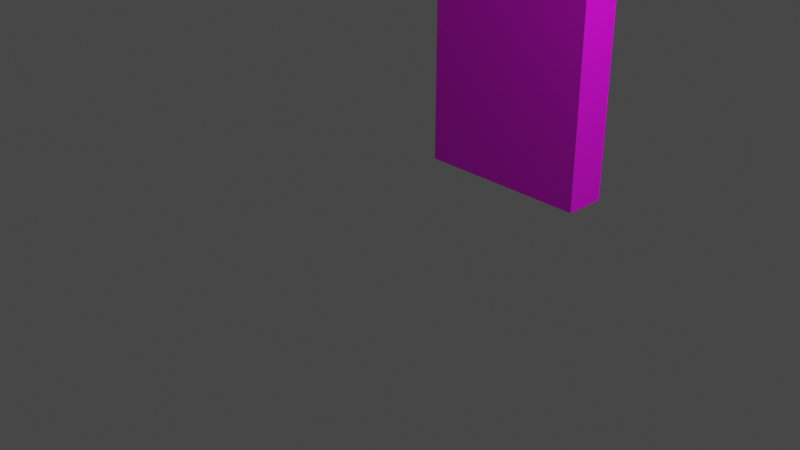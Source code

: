 # Source: ObjectWoodWallEast.blend  (saved by Blender 3.4.6; exported with 4.5.12 LTS)
import bpy
from mathutils import Matrix  # noqa: F401  (used for matrix-valued properties, if any)

bpy.ops.wm.read_factory_settings(use_empty=True)
scene = bpy.context.scene
scene.name = 'Scene'

# ---- collections
col_collection = bpy.data.collections.new('Collection'); scene.collection.children.link(col_collection)

# ---- images (referenced by path relative to the original .blend; pixels are not part of the script)
import os
ASSET_DIR = os.environ.get("B2B_ASSET_DIR", "")  # directory of the original .blend (textures are referenced by path, not embedded)
HERE = os.path.dirname(os.path.abspath(__file__))  # packed textures are extracted next to this script under _unpacked/

def load_image(name, relpath, width, height, colorspace="sRGB"):
    """Load a texture the original file referenced (path relative to the .blend, or extracted next to this script)."""
    p = next((c for c in (os.path.join(HERE, relpath), os.path.join(ASSET_DIR, relpath)) if relpath and os.path.exists(c)), "")
    if p:
        img = bpy.data.images.load(p, check_existing=True)
        img.name = name
    else:  # same state as the original file: an image datablock whose file is absent (Cycles renders it pink)
        img = bpy.data.images.new(name, width, height)
        img.source = "FILE"
        img.filepath = "//" + (relpath or name)
    img.colorspace_settings.name = colorspace
    return img
img_objectwoodwalleast_texture_png = load_image('ObjectWoodWallEast_Texture.png', 'ObjectWoodWallEast_Texture.png', 1024, 1024, 'sRGB')

# ---- materials (node trees are filled in below, after node groups)
mat_material = bpy.data.materials.new('Material')
mat_material.alpha_threshold = 0.0
mat_material.use_transparent_shadow = False
mat_material.roughness = 0.5
mat_material.line_color = (0.0, 0.0, 0.0, 1.0)

# ---- material node trees
mat_material.use_nodes = True; mat_material.node_tree.nodes.clear()
_N = mat_material.node_tree.nodes; _L = mat_material.node_tree.links
n0 = _N.new('ShaderNodeOutputMaterial'); n0.name = 'Material Output'; n0.location = (300, 300)
n1 = _N.new('ShaderNodeBsdfPrincipled'); n1.name = 'Principled BSDF'; n1.location = (10, 300)
n1.distribution = 'GGX'
n1.subsurface_method = 'RANDOM_WALK_SKIN'
n1.inputs[3].default_value = 1.45
n1.inputs[27].default_value = (0.0, 0.0, 0.0, 1.0)
n1.inputs[28].default_value = 1.0
n2 = _N.new('ShaderNodeTexImage'); n2.name = 'Image Texture'; n2.location = (-371, 188)
n2.image = img_objectwoodwalleast_texture_png
_L.new(n1.outputs[0], n0.inputs[0])
_L.new(n2.outputs[0], n1.inputs[0])
n0.is_active_output = True

# ---- world
world_world = bpy.data.worlds.new('World'); scene.world = world_world
world_world.use_nodes = True; world_world.node_tree.nodes.clear()
_N = world_world.node_tree.nodes; _L = world_world.node_tree.links
n0 = _N.new('ShaderNodeOutputWorld'); n0.name = 'World Output'; n0.location = (300, 300)
n1 = _N.new('ShaderNodeBackground'); n1.name = 'Background'; n1.location = (10, 300)
n1.inputs[0].default_value = (0.05088, 0.05088, 0.05088, 1.0)
_L.new(n1.outputs[0], n0.inputs[0])
n0.is_active_output = True
world_world.color = (0.05088, 0.05088, 0.05088)
world_world.use_sun_shadow = False
world_world.sun_shadow_jitter_overblur = 0.0

# ---- cameras
cam_camera = bpy.data.cameras.new('Camera')
cam_camera.clip_end = 100.0
cam_camera.ortho_scale = 7.314

# ---- lights
light_light = bpy.data.lights.new('Light', 'POINT')
light_light.transmission_factor = 0.0
light_light.energy = 1000.0
light_light.shadow_soft_size = 0.1
light_light.shadow_maximum_resolution = 0.006
light_light.use_absolute_resolution = True

# ---- meshes
me_cube = bpy.data.meshes.new('Cube')
me_cube.from_pydata([(1.0, 1.0, 3.106), (1.0, 1.0, -1.0), (1.0, -1.0, 3.106), (1.0, -1.0, -1.0), (-1.0, 1.0, 3.106), (-1.0, 1.0, -1.0), (-1.0, -1.0, 3.106), (-1.0, -1.0, -1.0)], [], [(0, 4, 6, 2), (3, 2, 6, 7), (7, 6, 4, 5), (5, 1, 3, 7), (1, 0, 2, 3), (5, 4, 0, 1)])
_uv = me_cube.uv_layers.new(name='UVMap')
_uv.uv.foreach_set('vector', [0.625, 0.5, 0.875, 0.5, 0.875, 0.75, 0.625, 0.75, 0.375, 0.75, 0.625, 0.75, 0.625, 1.0, 0.375, 1.0, 0.375, 0.0, 0.625, 0.0, 0.625, 0.25, 0.375, 0.25, 0.125, 0.5, 0.375, 0.5, 0.375, 0.75, 0.125, 0.75, 0.375, 0.5, 0.625, 0.5, 0.625, 0.75, 0.375, 0.75, 0.375, 0.25, 0.625, 0.25, 0.625, 0.5, 0.375, 0.5])
me_cube.materials.append(mat_material)
me_cube.use_mirror_vertex_groups = False
me_cube.update()

# ---- objects
ob_cube = bpy.data.objects.new('Cube', me_cube)
ob_light = bpy.data.objects.new('Light', light_light)
ob_camera = bpy.data.objects.new('Camera', cam_camera)

# ---- transforms, parenting, visibility, modifiers, constraints
ob_cube.location = (-1.192e-07, 1.746, 0.9119)
ob_cube.rotation_euler = (0.0, -0.0, -1.571)
ob_cube.scale = (0.237, 1.0, 1.0)
ob_cube.lock_rotations_4d = False
ob_cube.empty_display_type = 'ARROWS'
ob_cube.lineart.crease_threshold = 0.0
ob_light.location = (4.076, 1.005, 5.904)
ob_light.rotation_euler = (0.6503, 0.05522, 1.866)
ob_light.lock_rotations_4d = False
ob_light.empty_display_type = 'ARROWS'
ob_light.color = (0.0, 0.0, 0.0, 0.0)
ob_light.lineart.crease_threshold = 0.0
ob_camera.location = (7.359, -6.926, 4.958)
ob_camera.rotation_euler = (1.109, 0.0, 0.8149)
ob_camera.lock_rotations_4d = False
ob_camera.empty_display_type = 'ARROWS'
ob_camera.color = (0.0, 0.0, 0.0, 0.0)
ob_camera.display_type = 'WIRE'
ob_camera.lineart.crease_threshold = 0.0

# ---- collection membership
col_collection.objects.link(ob_cube)
col_collection.objects.link(ob_light)
col_collection.objects.link(ob_camera)

# ---- scene / render settings (as saved in the file)
scene.camera = ob_camera
scene.frame_start = 1; scene.frame_end = 250; scene.frame_set(1)
scene.render.engine = 'BLENDER_EEVEE_NEXT'
scene.cycles.sampling_pattern = 'TABULATED_SOBOL'
scene.cycles.use_light_tree = False
scene.view_settings.view_transform = 'Filmic'
bpy.context.view_layer.update()
